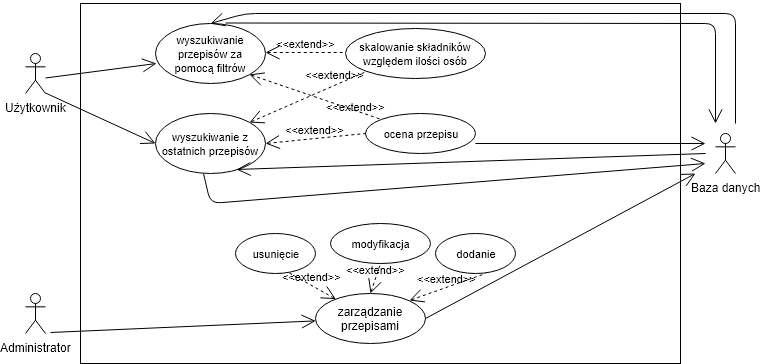

The diagram above was exported from draw.io. Its source (the exported page's mxGraphModel, read from the mxfile embedded in the PNG):
<mxGraphModel dx="1581" dy="518" grid="1" gridSize="10" guides="1" tooltips="1" connect="1" arrows="1" fold="1" page="1" pageScale="1" pageWidth="827" pageHeight="1169" math="0" shadow="0">
  <root>
    <mxCell id="0" />
    <mxCell id="1" parent="0" />
    <mxCell id="D7vnCILnX9itZRBbJOJa-1" value="Użytkownik&lt;br&gt;" style="shape=umlActor;verticalLabelPosition=bottom;labelBackgroundColor=#ffffff;verticalAlign=top;html=1;outlineConnect=0;" vertex="1" parent="1">
      <mxGeometry x="20" y="130" width="20" height="40" as="geometry" />
    </mxCell>
    <mxCell id="D7vnCILnX9itZRBbJOJa-4" value="Administrator&lt;br&gt;" style="shape=umlActor;verticalLabelPosition=bottom;labelBackgroundColor=#ffffff;verticalAlign=top;html=1;outlineConnect=0;" vertex="1" parent="1">
      <mxGeometry x="20" y="370" width="20" height="40" as="geometry" />
    </mxCell>
    <mxCell id="D7vnCILnX9itZRBbJOJa-5" value="" style="rounded=0;whiteSpace=wrap;html=1;" vertex="1" parent="1">
      <mxGeometry x="75" y="80" width="600" height="360" as="geometry" />
    </mxCell>
    <mxCell id="D7vnCILnX9itZRBbJOJa-6" value="Baza danych" style="shape=umlActor;verticalLabelPosition=bottom;labelBackgroundColor=#ffffff;verticalAlign=top;html=1;outlineConnect=0;" vertex="1" parent="1">
      <mxGeometry x="710" y="210" width="20" height="40" as="geometry" />
    </mxCell>
    <mxCell id="D7vnCILnX9itZRBbJOJa-7" value="&lt;font style=&quot;font-size: 11px&quot;&gt;wyszukiwanie przepisów za pomocą filtrów&lt;/font&gt;" style="ellipse;whiteSpace=wrap;html=1;" vertex="1" parent="1">
      <mxGeometry x="150" y="100" width="110" height="60" as="geometry" />
    </mxCell>
    <mxCell id="D7vnCILnX9itZRBbJOJa-8" value="&lt;font style=&quot;font-size: 11px&quot;&gt;wyszukiwanie z ostatnich przepisów&lt;/font&gt;" style="ellipse;whiteSpace=wrap;html=1;" vertex="1" parent="1">
      <mxGeometry x="150" y="190" width="110" height="60" as="geometry" />
    </mxCell>
    <mxCell id="D7vnCILnX9itZRBbJOJa-9" value="&lt;font style=&quot;font-size: 11px&quot;&gt;skalowanie składników względem ilości osób&lt;/font&gt;" style="ellipse;whiteSpace=wrap;html=1;" vertex="1" parent="1">
      <mxGeometry x="340" y="105" width="140" height="50" as="geometry" />
    </mxCell>
    <mxCell id="D7vnCILnX9itZRBbJOJa-10" value="&lt;font style=&quot;font-size: 11px&quot;&gt;ocena przepisu&lt;/font&gt;" style="ellipse;whiteSpace=wrap;html=1;" vertex="1" parent="1">
      <mxGeometry x="360" y="190" width="110" height="40" as="geometry" />
    </mxCell>
    <mxCell id="D7vnCILnX9itZRBbJOJa-11" value="zarządzanie przepisami" style="ellipse;whiteSpace=wrap;html=1;" vertex="1" parent="1">
      <mxGeometry x="310" y="370" width="110" height="50" as="geometry" />
    </mxCell>
    <mxCell id="D7vnCILnX9itZRBbJOJa-12" value="&lt;font style=&quot;font-size: 11px&quot;&gt;usunięcie&lt;/font&gt;" style="ellipse;whiteSpace=wrap;html=1;" vertex="1" parent="1">
      <mxGeometry x="230" y="310" width="80" height="40" as="geometry" />
    </mxCell>
    <mxCell id="D7vnCILnX9itZRBbJOJa-13" value="&lt;font style=&quot;font-size: 11px&quot;&gt;modyfikacja&lt;/font&gt;" style="ellipse;whiteSpace=wrap;html=1;" vertex="1" parent="1">
      <mxGeometry x="325" y="300" width="100" height="40" as="geometry" />
    </mxCell>
    <mxCell id="D7vnCILnX9itZRBbJOJa-14" value="&lt;font style=&quot;font-size: 11px&quot;&gt;dodanie&lt;/font&gt;" style="ellipse;whiteSpace=wrap;html=1;" vertex="1" parent="1">
      <mxGeometry x="430" y="310" width="80" height="40" as="geometry" />
    </mxCell>
    <mxCell id="D7vnCILnX9itZRBbJOJa-16" value="&amp;lt;&amp;lt;extend&amp;gt;&amp;gt;" style="edgeStyle=none;html=1;startArrow=open;endArrow=none;startSize=12;verticalAlign=bottom;dashed=1;labelBackgroundColor=none;" edge="1" parent="1">
      <mxGeometry width="160" relative="1" as="geometry">
        <mxPoint x="260" y="129" as="sourcePoint" />
        <mxPoint x="340" y="129" as="targetPoint" />
        <Array as="points" />
      </mxGeometry>
    </mxCell>
    <mxCell id="D7vnCILnX9itZRBbJOJa-17" value="&amp;lt;&amp;lt;extend&amp;gt;&amp;gt;" style="edgeStyle=none;html=1;startArrow=open;endArrow=none;startSize=12;verticalAlign=bottom;dashed=1;labelBackgroundColor=none;entryX=0;entryY=0.5;entryDx=0;entryDy=0;" edge="1" parent="1" target="D7vnCILnX9itZRBbJOJa-10">
      <mxGeometry width="160" relative="1" as="geometry">
        <mxPoint x="260" y="220" as="sourcePoint" />
        <mxPoint x="350" y="220" as="targetPoint" />
      </mxGeometry>
    </mxCell>
    <mxCell id="D7vnCILnX9itZRBbJOJa-18" value="&amp;lt;&amp;lt;extend&amp;gt;&amp;gt;" style="edgeStyle=none;html=1;startArrow=open;endArrow=none;startSize=12;verticalAlign=bottom;dashed=1;labelBackgroundColor=none;exitX=1;exitY=0;exitDx=0;exitDy=0;entryX=0;entryY=1;entryDx=0;entryDy=0;" edge="1" parent="1" source="D7vnCILnX9itZRBbJOJa-8" target="D7vnCILnX9itZRBbJOJa-9">
      <mxGeometry x="0.4796" y="1" width="160" relative="1" as="geometry">
        <mxPoint x="235" y="172" as="sourcePoint" />
        <mxPoint x="365" y="172" as="targetPoint" />
        <mxPoint y="-1" as="offset" />
      </mxGeometry>
    </mxCell>
    <mxCell id="D7vnCILnX9itZRBbJOJa-19" value="&amp;lt;&amp;lt;extend&amp;gt;&amp;gt;" style="edgeStyle=none;html=1;startArrow=open;endArrow=none;startSize=12;verticalAlign=bottom;dashed=1;labelBackgroundColor=none;entryX=0;entryY=0;entryDx=0;entryDy=0;exitX=1;exitY=1;exitDx=0;exitDy=0;" edge="1" parent="1" source="D7vnCILnX9itZRBbJOJa-7" target="D7vnCILnX9itZRBbJOJa-10">
      <mxGeometry x="0.6321" y="-4" width="160" relative="1" as="geometry">
        <mxPoint x="250" y="199.5" as="sourcePoint" />
        <mxPoint x="380" y="199.5" as="targetPoint" />
        <mxPoint as="offset" />
      </mxGeometry>
    </mxCell>
    <mxCell id="D7vnCILnX9itZRBbJOJa-20" value="&amp;lt;&amp;lt;extend&amp;gt;&amp;gt;" style="edgeStyle=none;html=1;startArrow=open;endArrow=none;startSize=12;verticalAlign=bottom;dashed=1;labelBackgroundColor=none;exitX=1;exitY=0;exitDx=0;exitDy=0;" edge="1" parent="1" source="D7vnCILnX9itZRBbJOJa-11">
      <mxGeometry width="160" relative="1" as="geometry">
        <mxPoint x="370" y="350" as="sourcePoint" />
        <mxPoint x="480" y="350" as="targetPoint" />
      </mxGeometry>
    </mxCell>
    <mxCell id="D7vnCILnX9itZRBbJOJa-21" value="&amp;lt;&amp;lt;extend&amp;gt;&amp;gt;" style="edgeStyle=none;html=1;startArrow=open;endArrow=none;startSize=12;verticalAlign=bottom;dashed=1;labelBackgroundColor=none;entryX=0.5;entryY=1;entryDx=0;entryDy=0;exitX=0.5;exitY=0;exitDx=0;exitDy=0;" edge="1" parent="1" source="D7vnCILnX9itZRBbJOJa-11" target="D7vnCILnX9itZRBbJOJa-13">
      <mxGeometry width="160" relative="1" as="geometry">
        <mxPoint x="280" y="359.5" as="sourcePoint" />
        <mxPoint x="370" y="359.5" as="targetPoint" />
      </mxGeometry>
    </mxCell>
    <mxCell id="D7vnCILnX9itZRBbJOJa-22" value="&amp;lt;&amp;lt;extend&amp;gt;&amp;gt;" style="edgeStyle=none;html=1;startArrow=open;endArrow=none;startSize=12;verticalAlign=bottom;dashed=1;labelBackgroundColor=none;entryX=0.663;entryY=0.967;entryDx=0;entryDy=0;entryPerimeter=0;" edge="1" parent="1" source="D7vnCILnX9itZRBbJOJa-11" target="D7vnCILnX9itZRBbJOJa-12">
      <mxGeometry width="160" relative="1" as="geometry">
        <mxPoint x="220" y="360" as="sourcePoint" />
        <mxPoint x="280" y="360" as="targetPoint" />
      </mxGeometry>
    </mxCell>
    <mxCell id="D7vnCILnX9itZRBbJOJa-24" value="" style="endArrow=open;endFill=1;endSize=12;html=1;entryX=0.009;entryY=0.667;entryDx=0;entryDy=0;entryPerimeter=0;" edge="1" parent="1" target="D7vnCILnX9itZRBbJOJa-7">
      <mxGeometry width="160" relative="1" as="geometry">
        <mxPoint x="40" y="154.5" as="sourcePoint" />
        <mxPoint x="200" y="154.5" as="targetPoint" />
      </mxGeometry>
    </mxCell>
    <mxCell id="D7vnCILnX9itZRBbJOJa-25" value="" style="endArrow=open;endFill=1;endSize=12;html=1;entryX=0;entryY=0.5;entryDx=0;entryDy=0;" edge="1" parent="1" target="D7vnCILnX9itZRBbJOJa-8">
      <mxGeometry width="160" relative="1" as="geometry">
        <mxPoint x="40" y="169.5" as="sourcePoint" />
        <mxPoint x="200" y="169.5" as="targetPoint" />
      </mxGeometry>
    </mxCell>
    <mxCell id="D7vnCILnX9itZRBbJOJa-26" value="" style="endArrow=open;endFill=1;endSize=12;html=1;" edge="1" parent="1" target="D7vnCILnX9itZRBbJOJa-11">
      <mxGeometry width="160" relative="1" as="geometry">
        <mxPoint x="45" y="409" as="sourcePoint" />
        <mxPoint x="205" y="409" as="targetPoint" />
      </mxGeometry>
    </mxCell>
    <mxCell id="D7vnCILnX9itZRBbJOJa-27" value="" style="endArrow=open;endFill=1;endSize=12;html=1;exitX=1;exitY=0.5;exitDx=0;exitDy=0;" edge="1" parent="1" source="D7vnCILnX9itZRBbJOJa-11">
      <mxGeometry width="160" relative="1" as="geometry">
        <mxPoint x="440" y="400" as="sourcePoint" />
        <mxPoint x="690" y="250" as="targetPoint" />
      </mxGeometry>
    </mxCell>
    <mxCell id="D7vnCILnX9itZRBbJOJa-28" value="" style="endArrow=open;endFill=1;endSize=12;html=1;" edge="1" parent="1">
      <mxGeometry width="160" relative="1" as="geometry">
        <mxPoint x="470" y="220" as="sourcePoint" />
        <mxPoint x="700" y="220" as="targetPoint" />
      </mxGeometry>
    </mxCell>
    <mxCell id="D7vnCILnX9itZRBbJOJa-29" value="" style="endArrow=open;endFill=1;endSize=12;html=1;entryX=0.736;entryY=0.933;entryDx=0;entryDy=0;entryPerimeter=0;" edge="1" parent="1" target="D7vnCILnX9itZRBbJOJa-8">
      <mxGeometry width="160" relative="1" as="geometry">
        <mxPoint x="700" y="230" as="sourcePoint" />
        <mxPoint x="520" y="259.5" as="targetPoint" />
      </mxGeometry>
    </mxCell>
    <mxCell id="D7vnCILnX9itZRBbJOJa-32" value="" style="endArrow=open;endFill=1;endSize=12;html=1;" edge="1" parent="1">
      <mxGeometry width="160" relative="1" as="geometry">
        <mxPoint x="220" y="99.5" as="sourcePoint" />
        <mxPoint x="710" y="200" as="targetPoint" />
        <Array as="points">
          <mxPoint x="710" y="100" />
        </Array>
      </mxGeometry>
    </mxCell>
    <mxCell id="D7vnCILnX9itZRBbJOJa-33" value="" style="endArrow=open;endFill=1;endSize=12;html=1;exitX=0.439;exitY=1;exitDx=0;exitDy=0;exitPerimeter=0;" edge="1" parent="1" source="D7vnCILnX9itZRBbJOJa-8">
      <mxGeometry width="160" relative="1" as="geometry">
        <mxPoint x="245" y="270" as="sourcePoint" />
        <mxPoint x="700" y="240" as="targetPoint" />
        <Array as="points">
          <mxPoint x="205" y="280" />
        </Array>
      </mxGeometry>
    </mxCell>
    <mxCell id="D7vnCILnX9itZRBbJOJa-34" value="" style="endArrow=open;endFill=1;endSize=12;html=1;" edge="1" parent="1">
      <mxGeometry width="160" relative="1" as="geometry">
        <mxPoint x="730" y="200" as="sourcePoint" />
        <mxPoint x="205" y="100" as="targetPoint" />
        <Array as="points">
          <mxPoint x="730" y="90" />
          <mxPoint x="240" y="90" />
        </Array>
      </mxGeometry>
    </mxCell>
  </root>
</mxGraphModel>